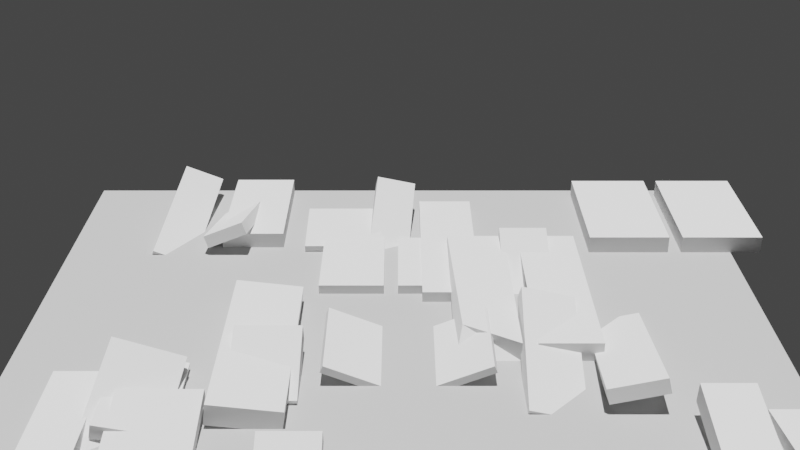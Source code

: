 # Source: ramps.blend  (saved by Blender 3.0.42; exported with 4.5.12 LTS)
import bpy
from mathutils import Matrix  # noqa: F401  (used for matrix-valued properties, if any)

bpy.ops.wm.read_factory_settings(use_empty=True)
scene = bpy.context.scene
scene.name = 'Scene'

# ---- collections
col_collection = bpy.data.collections.new('Collection'); scene.collection.children.link(col_collection)

# ---- materials (node trees are filled in below, after node groups)
mat_concretematerial = bpy.data.materials.new('ConcreteMaterial')
mat_concretematerial.use_transparent_shadow = False

# ---- material node trees
mat_concretematerial.use_nodes = True; mat_concretematerial.node_tree.nodes.clear()
_N = mat_concretematerial.node_tree.nodes; _L = mat_concretematerial.node_tree.links
n0 = _N.new('ShaderNodeBsdfPrincipled'); n0.name = 'Principled BSDF'; n0.location = (10, 300)
n0.distribution = 'GGX'
n0.subsurface_method = 'RANDOM_WALK_SKIN'
n0.inputs[0].default_value = (0.5, 0.5, 0.5, 1.0)
n0.inputs[2].default_value = 0.8
n0.inputs[3].default_value = 1.45
n0.inputs[27].default_value = (0.0, 0.0, 0.0, 1.0)
n0.inputs[28].default_value = 1.0
n1 = _N.new('ShaderNodeOutputMaterial'); n1.name = 'Material Output'; n1.location = (300, 300)
_L.new(n0.outputs[0], n1.inputs[0])
n1.is_active_output = True

# ---- world
world_world = bpy.data.worlds.new('World'); scene.world = world_world
world_world.use_nodes = True; world_world.node_tree.nodes.clear()
_N = world_world.node_tree.nodes; _L = world_world.node_tree.links
n0 = _N.new('ShaderNodeOutputWorld'); n0.name = 'World Output'; n0.location = (300, 300)
n1 = _N.new('ShaderNodeBackground'); n1.name = 'Background'; n1.location = (10, 300)
n1.inputs[0].default_value = (0.05088, 0.05088, 0.05088, 1.0)
_L.new(n1.outputs[0], n0.inputs[0])
n0.is_active_output = True
world_world.color = (0.05088, 0.05088, 0.05088)
world_world.use_sun_shadow = False
world_world.sun_shadow_jitter_overblur = 0.0

# ---- cameras
cam_camera_001 = bpy.data.cameras.new('Camera.001')

# ---- lights
light_sun = bpy.data.lights.new('Sun', 'SUN')
light_sun.transmission_factor = 0.0
light_sun.energy = 5.0
light_sun.shadow_soft_size = 0.125

# ---- meshes
me_plane = bpy.data.meshes.new('Plane')
me_plane.from_pydata([(-25.0, -25.0, 0.0), (25.0, -25.0, 0.0), (-25.0, 25.0, 0.0), (25.0, 25.0, 0.0)], [], [(0, 1, 3, 2)])
_uv = me_plane.uv_layers.new(name='UVMap')
_uv.uv.foreach_set('vector', [0.0, 0.0, 1.0, 0.0, 1.0, 1.0, 0.0, 1.0])
me_plane.materials.append(mat_concretematerial)
me_plane.use_remesh_fix_poles = True
me_plane.use_remesh_preserve_attributes = False
me_plane.update()
me_cube_001 = bpy.data.meshes.new('Cube.001')
me_cube_001.from_pydata([(-0.5, -0.5, -0.5), (-0.5, -0.5, 0.5), (-0.5, 0.5, -0.5), (-0.5, 0.5, 0.5), (0.5, -0.5, -0.5), (0.5, -0.5, 0.5), (0.5, 0.5, -0.5), (0.5, 0.5, 0.5)], [], [(0, 1, 3, 2), (2, 3, 7, 6), (6, 7, 5, 4), (4, 5, 1, 0), (2, 6, 4, 0), (7, 3, 1, 5)])
_uv = me_cube_001.uv_layers.new(name='UVMap')
_uv.uv.foreach_set('vector', [0.375, 0.0, 0.625, 0.0, 0.625, 0.25, 0.375, 0.25, 0.375, 0.25, 0.625, 0.25, 0.625, 0.5, 0.375, 0.5, 0.375, 0.5, 0.625, 0.5, 0.625, 0.75, 0.375, 0.75, 0.375, 0.75, 0.625, 0.75, 0.625, 1.0, 0.375, 1.0, 0.125, 0.5, 0.375, 0.5, 0.375, 0.75, 0.125, 0.75, 0.625, 0.5, 0.875, 0.5, 0.875, 0.75, 0.625, 0.75])
me_cube_001.use_remesh_fix_poles = True
me_cube_001.use_remesh_preserve_attributes = False
me_cube_001.update()
me_cube_002 = bpy.data.meshes.new('Cube.002')
me_cube_002.from_pydata([(-0.5, -0.5, -0.5), (-0.5, -0.5, 0.5), (-0.5, 0.5, -0.5), (-0.5, 0.5, 0.5), (0.5, -0.5, -0.5), (0.5, -0.5, 0.5), (0.5, 0.5, -0.5), (0.5, 0.5, 0.5)], [], [(0, 1, 3, 2), (2, 3, 7, 6), (6, 7, 5, 4), (4, 5, 1, 0), (2, 6, 4, 0), (7, 3, 1, 5)])
_uv = me_cube_002.uv_layers.new(name='UVMap')
_uv.uv.foreach_set('vector', [0.375, 0.0, 0.625, 0.0, 0.625, 0.25, 0.375, 0.25, 0.375, 0.25, 0.625, 0.25, 0.625, 0.5, 0.375, 0.5, 0.375, 0.5, 0.625, 0.5, 0.625, 0.75, 0.375, 0.75, 0.375, 0.75, 0.625, 0.75, 0.625, 1.0, 0.375, 1.0, 0.125, 0.5, 0.375, 0.5, 0.375, 0.75, 0.125, 0.75, 0.625, 0.5, 0.875, 0.5, 0.875, 0.75, 0.625, 0.75])
me_cube_002.use_remesh_fix_poles = True
me_cube_002.use_remesh_preserve_attributes = False
me_cube_002.update()
me_cube_003 = bpy.data.meshes.new('Cube.003')
me_cube_003.from_pydata([(-0.5, -0.5, -0.5), (-0.5, -0.5, 0.5), (-0.5, 0.5, -0.5), (-0.5, 0.5, 0.5), (0.5, -0.5, -0.5), (0.5, -0.5, 0.5), (0.5, 0.5, -0.5), (0.5, 0.5, 0.5)], [], [(0, 1, 3, 2), (2, 3, 7, 6), (6, 7, 5, 4), (4, 5, 1, 0), (2, 6, 4, 0), (7, 3, 1, 5)])
_uv = me_cube_003.uv_layers.new(name='UVMap')
_uv.uv.foreach_set('vector', [0.375, 0.0, 0.625, 0.0, 0.625, 0.25, 0.375, 0.25, 0.375, 0.25, 0.625, 0.25, 0.625, 0.5, 0.375, 0.5, 0.375, 0.5, 0.625, 0.5, 0.625, 0.75, 0.375, 0.75, 0.375, 0.75, 0.625, 0.75, 0.625, 1.0, 0.375, 1.0, 0.125, 0.5, 0.375, 0.5, 0.375, 0.75, 0.125, 0.75, 0.625, 0.5, 0.875, 0.5, 0.875, 0.75, 0.625, 0.75])
me_cube_003.use_remesh_fix_poles = True
me_cube_003.use_remesh_preserve_attributes = False
me_cube_003.update()
me_cube_004 = bpy.data.meshes.new('Cube.004')
me_cube_004.from_pydata([(-0.5, -0.5, -0.5), (-0.5, -0.5, 0.5), (-0.5, 0.5, -0.5), (-0.5, 0.5, 0.5), (0.5, -0.5, -0.5), (0.5, -0.5, 0.5), (0.5, 0.5, -0.5), (0.5, 0.5, 0.5)], [], [(0, 1, 3, 2), (2, 3, 7, 6), (6, 7, 5, 4), (4, 5, 1, 0), (2, 6, 4, 0), (7, 3, 1, 5)])
_uv = me_cube_004.uv_layers.new(name='UVMap')
_uv.uv.foreach_set('vector', [0.375, 0.0, 0.625, 0.0, 0.625, 0.25, 0.375, 0.25, 0.375, 0.25, 0.625, 0.25, 0.625, 0.5, 0.375, 0.5, 0.375, 0.5, 0.625, 0.5, 0.625, 0.75, 0.375, 0.75, 0.375, 0.75, 0.625, 0.75, 0.625, 1.0, 0.375, 1.0, 0.125, 0.5, 0.375, 0.5, 0.375, 0.75, 0.125, 0.75, 0.625, 0.5, 0.875, 0.5, 0.875, 0.75, 0.625, 0.75])
me_cube_004.use_remesh_fix_poles = True
me_cube_004.use_remesh_preserve_attributes = False
me_cube_004.update()
me_cube_005 = bpy.data.meshes.new('Cube.005')
me_cube_005.from_pydata([(-0.5, -0.5, -0.5), (-0.5, -0.5, 0.5), (-0.5, 0.5, -0.5), (-0.5, 0.5, 0.5), (0.5, -0.5, -0.5), (0.5, -0.5, 0.5), (0.5, 0.5, -0.5), (0.5, 0.5, 0.5)], [], [(0, 1, 3, 2), (2, 3, 7, 6), (6, 7, 5, 4), (4, 5, 1, 0), (2, 6, 4, 0), (7, 3, 1, 5)])
_uv = me_cube_005.uv_layers.new(name='UVMap')
_uv.uv.foreach_set('vector', [0.375, 0.0, 0.625, 0.0, 0.625, 0.25, 0.375, 0.25, 0.375, 0.25, 0.625, 0.25, 0.625, 0.5, 0.375, 0.5, 0.375, 0.5, 0.625, 0.5, 0.625, 0.75, 0.375, 0.75, 0.375, 0.75, 0.625, 0.75, 0.625, 1.0, 0.375, 1.0, 0.125, 0.5, 0.375, 0.5, 0.375, 0.75, 0.125, 0.75, 0.625, 0.5, 0.875, 0.5, 0.875, 0.75, 0.625, 0.75])
me_cube_005.use_remesh_fix_poles = True
me_cube_005.use_remesh_preserve_attributes = False
me_cube_005.update()
me_cube_006 = bpy.data.meshes.new('Cube.006')
me_cube_006.from_pydata([(-0.5, -0.5, -0.5), (-0.5, -0.5, 0.5), (-0.5, 0.5, -0.5), (-0.5, 0.5, 0.5), (0.5, -0.5, -0.5), (0.5, -0.5, 0.5), (0.5, 0.5, -0.5), (0.5, 0.5, 0.5)], [], [(0, 1, 3, 2), (2, 3, 7, 6), (6, 7, 5, 4), (4, 5, 1, 0), (2, 6, 4, 0), (7, 3, 1, 5)])
_uv = me_cube_006.uv_layers.new(name='UVMap')
_uv.uv.foreach_set('vector', [0.375, 0.0, 0.625, 0.0, 0.625, 0.25, 0.375, 0.25, 0.375, 0.25, 0.625, 0.25, 0.625, 0.5, 0.375, 0.5, 0.375, 0.5, 0.625, 0.5, 0.625, 0.75, 0.375, 0.75, 0.375, 0.75, 0.625, 0.75, 0.625, 1.0, 0.375, 1.0, 0.125, 0.5, 0.375, 0.5, 0.375, 0.75, 0.125, 0.75, 0.625, 0.5, 0.875, 0.5, 0.875, 0.75, 0.625, 0.75])
me_cube_006.use_remesh_fix_poles = True
me_cube_006.use_remesh_preserve_attributes = False
me_cube_006.update()
me_cube_007 = bpy.data.meshes.new('Cube.007')
me_cube_007.from_pydata([(-0.5, -0.5, -0.5), (-0.5, -0.5, 0.5), (-0.5, 0.5, -0.5), (-0.5, 0.5, 0.5), (0.5, -0.5, -0.5), (0.5, -0.5, 0.5), (0.5, 0.5, -0.5), (0.5, 0.5, 0.5)], [], [(0, 1, 3, 2), (2, 3, 7, 6), (6, 7, 5, 4), (4, 5, 1, 0), (2, 6, 4, 0), (7, 3, 1, 5)])
_uv = me_cube_007.uv_layers.new(name='UVMap')
_uv.uv.foreach_set('vector', [0.375, 0.0, 0.625, 0.0, 0.625, 0.25, 0.375, 0.25, 0.375, 0.25, 0.625, 0.25, 0.625, 0.5, 0.375, 0.5, 0.375, 0.5, 0.625, 0.5, 0.625, 0.75, 0.375, 0.75, 0.375, 0.75, 0.625, 0.75, 0.625, 1.0, 0.375, 1.0, 0.125, 0.5, 0.375, 0.5, 0.375, 0.75, 0.125, 0.75, 0.625, 0.5, 0.875, 0.5, 0.875, 0.75, 0.625, 0.75])
me_cube_007.use_remesh_fix_poles = True
me_cube_007.use_remesh_preserve_attributes = False
me_cube_007.update()
me_cube_008 = bpy.data.meshes.new('Cube.008')
me_cube_008.from_pydata([(-0.5, -0.5, -0.5), (-0.5, -0.5, 0.5), (-0.5, 0.5, -0.5), (-0.5, 0.5, 0.5), (0.5, -0.5, -0.5), (0.5, -0.5, 0.5), (0.5, 0.5, -0.5), (0.5, 0.5, 0.5)], [], [(0, 1, 3, 2), (2, 3, 7, 6), (6, 7, 5, 4), (4, 5, 1, 0), (2, 6, 4, 0), (7, 3, 1, 5)])
_uv = me_cube_008.uv_layers.new(name='UVMap')
_uv.uv.foreach_set('vector', [0.375, 0.0, 0.625, 0.0, 0.625, 0.25, 0.375, 0.25, 0.375, 0.25, 0.625, 0.25, 0.625, 0.5, 0.375, 0.5, 0.375, 0.5, 0.625, 0.5, 0.625, 0.75, 0.375, 0.75, 0.375, 0.75, 0.625, 0.75, 0.625, 1.0, 0.375, 1.0, 0.125, 0.5, 0.375, 0.5, 0.375, 0.75, 0.125, 0.75, 0.625, 0.5, 0.875, 0.5, 0.875, 0.75, 0.625, 0.75])
me_cube_008.use_remesh_fix_poles = True
me_cube_008.use_remesh_preserve_attributes = False
me_cube_008.update()
me_cube_009 = bpy.data.meshes.new('Cube.009')
me_cube_009.from_pydata([(-0.5, -0.5, -0.5), (-0.5, -0.5, 0.5), (-0.5, 0.5, -0.5), (-0.5, 0.5, 0.5), (0.5, -0.5, -0.5), (0.5, -0.5, 0.5), (0.5, 0.5, -0.5), (0.5, 0.5, 0.5)], [], [(0, 1, 3, 2), (2, 3, 7, 6), (6, 7, 5, 4), (4, 5, 1, 0), (2, 6, 4, 0), (7, 3, 1, 5)])
_uv = me_cube_009.uv_layers.new(name='UVMap')
_uv.uv.foreach_set('vector', [0.375, 0.0, 0.625, 0.0, 0.625, 0.25, 0.375, 0.25, 0.375, 0.25, 0.625, 0.25, 0.625, 0.5, 0.375, 0.5, 0.375, 0.5, 0.625, 0.5, 0.625, 0.75, 0.375, 0.75, 0.375, 0.75, 0.625, 0.75, 0.625, 1.0, 0.375, 1.0, 0.125, 0.5, 0.375, 0.5, 0.375, 0.75, 0.125, 0.75, 0.625, 0.5, 0.875, 0.5, 0.875, 0.75, 0.625, 0.75])
me_cube_009.use_remesh_fix_poles = True
me_cube_009.use_remesh_preserve_attributes = False
me_cube_009.update()
me_cube_010 = bpy.data.meshes.new('Cube.010')
me_cube_010.from_pydata([(-0.5, -0.5, -0.5), (-0.5, -0.5, 0.5), (-0.5, 0.5, -0.5), (-0.5, 0.5, 0.5), (0.5, -0.5, -0.5), (0.5, -0.5, 0.5), (0.5, 0.5, -0.5), (0.5, 0.5, 0.5)], [], [(0, 1, 3, 2), (2, 3, 7, 6), (6, 7, 5, 4), (4, 5, 1, 0), (2, 6, 4, 0), (7, 3, 1, 5)])
_uv = me_cube_010.uv_layers.new(name='UVMap')
_uv.uv.foreach_set('vector', [0.375, 0.0, 0.625, 0.0, 0.625, 0.25, 0.375, 0.25, 0.375, 0.25, 0.625, 0.25, 0.625, 0.5, 0.375, 0.5, 0.375, 0.5, 0.625, 0.5, 0.625, 0.75, 0.375, 0.75, 0.375, 0.75, 0.625, 0.75, 0.625, 1.0, 0.375, 1.0, 0.125, 0.5, 0.375, 0.5, 0.375, 0.75, 0.125, 0.75, 0.625, 0.5, 0.875, 0.5, 0.875, 0.75, 0.625, 0.75])
me_cube_010.use_remesh_fix_poles = True
me_cube_010.use_remesh_preserve_attributes = False
me_cube_010.update()
me_cube_011 = bpy.data.meshes.new('Cube.011')
me_cube_011.from_pydata([(-0.5, -0.5, -0.5), (-0.3774, -0.3597, 0.5901), (-0.5, 0.5, -0.5), (-0.5, 0.5, 0.5), (0.5, -0.5, -0.5), (0.5, -0.5, 0.5), (0.5, 0.5, -0.5), (0.5, 0.5, 0.5)], [], [(0, 1, 3, 2), (2, 3, 7, 6), (6, 7, 5, 4), (4, 5, 1, 0), (2, 6, 4, 0), (7, 3, 1, 5)])
_uv = me_cube_011.uv_layers.new(name='UVMap')
_uv.uv.foreach_set('vector', [0.375, 0.0, 0.625, 0.0, 0.625, 0.25, 0.375, 0.25, 0.375, 0.25, 0.625, 0.25, 0.625, 0.5, 0.375, 0.5, 0.375, 0.5, 0.625, 0.5, 0.625, 0.75, 0.375, 0.75, 0.375, 0.75, 0.625, 0.75, 0.625, 1.0, 0.375, 1.0, 0.125, 0.5, 0.375, 0.5, 0.375, 0.75, 0.125, 0.75, 0.625, 0.5, 0.875, 0.5, 0.875, 0.75, 0.625, 0.75])
me_cube_011.use_remesh_fix_poles = True
me_cube_011.use_remesh_preserve_attributes = False
me_cube_011.update()
me_cube_012 = bpy.data.meshes.new('Cube.012')
me_cube_012.from_pydata([(-0.5, -0.5, -0.5), (-0.5, -0.5, 0.5), (-0.5, 0.5, -0.5), (-0.5, 0.5, 0.5), (0.5, -0.5, -0.5), (0.5, -0.5, 0.5), (0.5, 0.5, -0.5), (0.5, 0.5, 0.5)], [], [(0, 1, 3, 2), (2, 3, 7, 6), (6, 7, 5, 4), (4, 5, 1, 0), (2, 6, 4, 0), (7, 3, 1, 5)])
_uv = me_cube_012.uv_layers.new(name='UVMap')
_uv.uv.foreach_set('vector', [0.375, 0.0, 0.625, 0.0, 0.625, 0.25, 0.375, 0.25, 0.375, 0.25, 0.625, 0.25, 0.625, 0.5, 0.375, 0.5, 0.375, 0.5, 0.625, 0.5, 0.625, 0.75, 0.375, 0.75, 0.375, 0.75, 0.625, 0.75, 0.625, 1.0, 0.375, 1.0, 0.125, 0.5, 0.375, 0.5, 0.375, 0.75, 0.125, 0.75, 0.625, 0.5, 0.875, 0.5, 0.875, 0.75, 0.625, 0.75])
me_cube_012.use_remesh_fix_poles = True
me_cube_012.use_remesh_preserve_attributes = False
me_cube_012.update()
me_cube_013 = bpy.data.meshes.new('Cube.013')
me_cube_013.from_pydata([(-0.5, -0.5, -0.5), (-0.5, -0.5, 0.5), (-0.5, 0.5, -0.5), (-0.5, 0.5, 0.5), (0.5, -0.5, -0.5), (0.5, -0.5, 0.5), (0.5, 0.5, -0.5), (0.5, 0.5, 0.5)], [], [(0, 1, 3, 2), (2, 3, 7, 6), (6, 7, 5, 4), (4, 5, 1, 0), (2, 6, 4, 0), (7, 3, 1, 5)])
_uv = me_cube_013.uv_layers.new(name='UVMap')
_uv.uv.foreach_set('vector', [0.375, 0.0, 0.625, 0.0, 0.625, 0.25, 0.375, 0.25, 0.375, 0.25, 0.625, 0.25, 0.625, 0.5, 0.375, 0.5, 0.375, 0.5, 0.625, 0.5, 0.625, 0.75, 0.375, 0.75, 0.375, 0.75, 0.625, 0.75, 0.625, 1.0, 0.375, 1.0, 0.125, 0.5, 0.375, 0.5, 0.375, 0.75, 0.125, 0.75, 0.625, 0.5, 0.875, 0.5, 0.875, 0.75, 0.625, 0.75])
me_cube_013.use_remesh_fix_poles = True
me_cube_013.use_remesh_preserve_attributes = False
me_cube_013.update()
me_cube_014 = bpy.data.meshes.new('Cube.014')
me_cube_014.from_pydata([(-0.5, -0.5, -0.5), (-0.5, -0.5, 0.5), (-0.5, 0.5, -0.5), (-0.5, 0.5, 0.5), (0.5, -0.5, -0.5), (0.5, -0.5, 0.5), (0.5, 0.5, -0.5), (0.5, 0.5, 0.5)], [], [(0, 1, 3, 2), (2, 3, 7, 6), (6, 7, 5, 4), (4, 5, 1, 0), (2, 6, 4, 0), (7, 3, 1, 5)])
_uv = me_cube_014.uv_layers.new(name='UVMap')
_uv.uv.foreach_set('vector', [0.375, 0.0, 0.625, 0.0, 0.625, 0.25, 0.375, 0.25, 0.375, 0.25, 0.625, 0.25, 0.625, 0.5, 0.375, 0.5, 0.375, 0.5, 0.625, 0.5, 0.625, 0.75, 0.375, 0.75, 0.375, 0.75, 0.625, 0.75, 0.625, 1.0, 0.375, 1.0, 0.125, 0.5, 0.375, 0.5, 0.375, 0.75, 0.125, 0.75, 0.625, 0.5, 0.875, 0.5, 0.875, 0.75, 0.625, 0.75])
me_cube_014.use_remesh_fix_poles = True
me_cube_014.use_remesh_preserve_attributes = False
me_cube_014.update()
me_cube_015 = bpy.data.meshes.new('Cube.015')
me_cube_015.from_pydata([(-0.5, -0.5, -0.5), (-0.5, -0.5, 0.5), (-0.5, 0.5, -0.5), (-0.5, 0.5, 0.5), (0.5, -0.5, -0.5), (0.5, -0.5, 0.5), (0.5, 0.5, -0.5), (0.5, 0.5, 0.5)], [], [(0, 1, 3, 2), (2, 3, 7, 6), (6, 7, 5, 4), (4, 5, 1, 0), (2, 6, 4, 0), (7, 3, 1, 5)])
_uv = me_cube_015.uv_layers.new(name='UVMap')
_uv.uv.foreach_set('vector', [0.375, 0.0, 0.625, 0.0, 0.625, 0.25, 0.375, 0.25, 0.375, 0.25, 0.625, 0.25, 0.625, 0.5, 0.375, 0.5, 0.375, 0.5, 0.625, 0.5, 0.625, 0.75, 0.375, 0.75, 0.375, 0.75, 0.625, 0.75, 0.625, 1.0, 0.375, 1.0, 0.125, 0.5, 0.375, 0.5, 0.375, 0.75, 0.125, 0.75, 0.625, 0.5, 0.875, 0.5, 0.875, 0.75, 0.625, 0.75])
me_cube_015.use_remesh_fix_poles = True
me_cube_015.use_remesh_preserve_attributes = False
me_cube_015.update()
me_cube_016 = bpy.data.meshes.new('Cube.016')
me_cube_016.from_pydata([(-0.5, -0.5, -0.5), (-0.5, -0.5, 0.5), (-0.5, 0.5, -0.5), (-0.5, 0.5, 0.5), (0.5, -0.5, -0.5), (0.5, -0.5, 0.5), (0.5, 0.5, -0.5), (0.5, 0.5, 0.5)], [], [(0, 1, 3, 2), (2, 3, 7, 6), (6, 7, 5, 4), (4, 5, 1, 0), (2, 6, 4, 0), (7, 3, 1, 5)])
_uv = me_cube_016.uv_layers.new(name='UVMap')
_uv.uv.foreach_set('vector', [0.375, 0.0, 0.625, 0.0, 0.625, 0.25, 0.375, 0.25, 0.375, 0.25, 0.625, 0.25, 0.625, 0.5, 0.375, 0.5, 0.375, 0.5, 0.625, 0.5, 0.625, 0.75, 0.375, 0.75, 0.375, 0.75, 0.625, 0.75, 0.625, 1.0, 0.375, 1.0, 0.125, 0.5, 0.375, 0.5, 0.375, 0.75, 0.125, 0.75, 0.625, 0.5, 0.875, 0.5, 0.875, 0.75, 0.625, 0.75])
me_cube_016.use_remesh_fix_poles = True
me_cube_016.use_remesh_preserve_attributes = False
me_cube_016.update()
me_cube_017 = bpy.data.meshes.new('Cube.017')
me_cube_017.from_pydata([(-0.5, -0.5, -0.5), (-0.5, -0.5, 0.5), (-0.5, 0.5, -0.5), (-0.5, 0.5, 0.5), (0.5, -0.5, -0.5), (0.5, -0.5, 0.5), (0.5, 0.5, -0.5), (0.5, 0.5, 0.5)], [], [(0, 1, 3, 2), (2, 3, 7, 6), (6, 7, 5, 4), (4, 5, 1, 0), (2, 6, 4, 0), (7, 3, 1, 5)])
_uv = me_cube_017.uv_layers.new(name='UVMap')
_uv.uv.foreach_set('vector', [0.375, 0.0, 0.625, 0.0, 0.625, 0.25, 0.375, 0.25, 0.375, 0.25, 0.625, 0.25, 0.625, 0.5, 0.375, 0.5, 0.375, 0.5, 0.625, 0.5, 0.625, 0.75, 0.375, 0.75, 0.375, 0.75, 0.625, 0.75, 0.625, 1.0, 0.375, 1.0, 0.125, 0.5, 0.375, 0.5, 0.375, 0.75, 0.125, 0.75, 0.625, 0.5, 0.875, 0.5, 0.875, 0.75, 0.625, 0.75])
me_cube_017.use_remesh_fix_poles = True
me_cube_017.use_remesh_preserve_attributes = False
me_cube_017.update()
me_cube_018 = bpy.data.meshes.new('Cube.018')
me_cube_018.from_pydata([(-0.5, -0.5, -0.5), (-0.5, -0.5, 0.5), (-0.5, 0.5, -0.5), (-0.5, 0.5, 0.5), (0.5, -0.5, -0.5), (0.5, -0.5, 0.5), (0.5, 0.5, -0.5), (0.5, 0.5, 0.5)], [], [(0, 1, 3, 2), (2, 3, 7, 6), (6, 7, 5, 4), (4, 5, 1, 0), (2, 6, 4, 0), (7, 3, 1, 5)])
_uv = me_cube_018.uv_layers.new(name='UVMap')
_uv.uv.foreach_set('vector', [0.375, 0.0, 0.625, 0.0, 0.625, 0.25, 0.375, 0.25, 0.375, 0.25, 0.625, 0.25, 0.625, 0.5, 0.375, 0.5, 0.375, 0.5, 0.625, 0.5, 0.625, 0.75, 0.375, 0.75, 0.375, 0.75, 0.625, 0.75, 0.625, 1.0, 0.375, 1.0, 0.125, 0.5, 0.375, 0.5, 0.375, 0.75, 0.125, 0.75, 0.625, 0.5, 0.875, 0.5, 0.875, 0.75, 0.625, 0.75])
me_cube_018.use_remesh_fix_poles = True
me_cube_018.use_remesh_preserve_attributes = False
me_cube_018.update()
me_cube_019 = bpy.data.meshes.new('Cube.019')
me_cube_019.from_pydata([(-0.5, -0.5, -0.5), (-0.5, -0.5, 0.5), (-0.5, 0.5, -0.5), (-0.5, 0.5, 0.5), (0.5, -0.5, -0.5), (0.5, -0.5, 0.5), (0.5, 0.5, -0.5), (0.5, 0.5, 0.5)], [], [(0, 1, 3, 2), (2, 3, 7, 6), (6, 7, 5, 4), (4, 5, 1, 0), (2, 6, 4, 0), (7, 3, 1, 5)])
_uv = me_cube_019.uv_layers.new(name='UVMap')
_uv.uv.foreach_set('vector', [0.375, 0.0, 0.625, 0.0, 0.625, 0.25, 0.375, 0.25, 0.375, 0.25, 0.625, 0.25, 0.625, 0.5, 0.375, 0.5, 0.375, 0.5, 0.625, 0.5, 0.625, 0.75, 0.375, 0.75, 0.375, 0.75, 0.625, 0.75, 0.625, 1.0, 0.375, 1.0, 0.125, 0.5, 0.375, 0.5, 0.375, 0.75, 0.125, 0.75, 0.625, 0.5, 0.875, 0.5, 0.875, 0.75, 0.625, 0.75])
me_cube_019.use_remesh_fix_poles = True
me_cube_019.use_remesh_preserve_attributes = False
me_cube_019.update()
me_cube_020 = bpy.data.meshes.new('Cube.020')
me_cube_020.from_pydata([(-0.5, -0.5, -0.5), (-0.5, -0.5, 0.5), (-0.5, 0.5, -0.5), (-0.5, 0.5, 0.5), (0.5, -0.5, -0.5), (0.5, -0.5, 0.5), (0.5, 0.5, -0.5), (0.5, 0.5, 0.5)], [], [(0, 1, 3, 2), (2, 3, 7, 6), (6, 7, 5, 4), (4, 5, 1, 0), (2, 6, 4, 0), (7, 3, 1, 5)])
_uv = me_cube_020.uv_layers.new(name='UVMap')
_uv.uv.foreach_set('vector', [0.375, 0.0, 0.625, 0.0, 0.625, 0.25, 0.375, 0.25, 0.375, 0.25, 0.625, 0.25, 0.625, 0.5, 0.375, 0.5, 0.375, 0.5, 0.625, 0.5, 0.625, 0.75, 0.375, 0.75, 0.375, 0.75, 0.625, 0.75, 0.625, 1.0, 0.375, 1.0, 0.125, 0.5, 0.375, 0.5, 0.375, 0.75, 0.125, 0.75, 0.625, 0.5, 0.875, 0.5, 0.875, 0.75, 0.625, 0.75])
me_cube_020.use_remesh_fix_poles = True
me_cube_020.use_remesh_preserve_attributes = False
me_cube_020.update()
me_cube_021 = bpy.data.meshes.new('Cube.021')
me_cube_021.from_pydata([(-0.5, -0.5, -0.5), (-0.5, -0.5, 0.5), (-0.5, 0.5, -0.5), (-0.5, 0.5, 0.5), (0.5, -0.5, -0.5), (0.5, -0.5, 0.5), (0.5, 0.5, -0.5), (0.5, 0.5, 0.5)], [], [(0, 1, 3, 2), (2, 3, 7, 6), (6, 7, 5, 4), (4, 5, 1, 0), (2, 6, 4, 0), (7, 3, 1, 5)])
_uv = me_cube_021.uv_layers.new(name='UVMap')
_uv.uv.foreach_set('vector', [0.375, 0.0, 0.625, 0.0, 0.625, 0.25, 0.375, 0.25, 0.375, 0.25, 0.625, 0.25, 0.625, 0.5, 0.375, 0.5, 0.375, 0.5, 0.625, 0.5, 0.625, 0.75, 0.375, 0.75, 0.375, 0.75, 0.625, 0.75, 0.625, 1.0, 0.375, 1.0, 0.125, 0.5, 0.375, 0.5, 0.375, 0.75, 0.125, 0.75, 0.625, 0.5, 0.875, 0.5, 0.875, 0.75, 0.625, 0.75])
me_cube_021.use_remesh_fix_poles = True
me_cube_021.use_remesh_preserve_attributes = False
me_cube_021.update()
me_cube_022 = bpy.data.meshes.new('Cube.022')
me_cube_022.from_pydata([(-0.5, -0.5, -0.5), (-0.5, -0.5, 0.5), (-0.5, 0.5, -0.5), (-0.5, 0.5, 0.5), (0.5, -0.5, -0.5), (0.5, -0.5, 0.5), (0.5, 0.5, -0.5), (0.5, 0.5, 0.5)], [], [(0, 1, 3, 2), (2, 3, 7, 6), (6, 7, 5, 4), (4, 5, 1, 0), (2, 6, 4, 0), (7, 3, 1, 5)])
_uv = me_cube_022.uv_layers.new(name='UVMap')
_uv.uv.foreach_set('vector', [0.375, 0.0, 0.625, 0.0, 0.625, 0.25, 0.375, 0.25, 0.375, 0.25, 0.625, 0.25, 0.625, 0.5, 0.375, 0.5, 0.375, 0.5, 0.625, 0.5, 0.625, 0.75, 0.375, 0.75, 0.375, 0.75, 0.625, 0.75, 0.625, 1.0, 0.375, 1.0, 0.125, 0.5, 0.375, 0.5, 0.375, 0.75, 0.125, 0.75, 0.625, 0.5, 0.875, 0.5, 0.875, 0.75, 0.625, 0.75])
me_cube_022.use_remesh_fix_poles = True
me_cube_022.use_remesh_preserve_attributes = False
me_cube_022.update()
me_cube_023 = bpy.data.meshes.new('Cube.023')
me_cube_023.from_pydata([(-0.5, -0.5, -0.5), (-0.5, -0.5, 0.5), (-0.5, 0.5, -0.5), (-0.5, 0.5, 0.5), (0.5, -0.5, -0.5), (0.5, -0.5, 0.5), (0.5, 0.5, -0.5), (0.5, 0.5, 0.5)], [], [(0, 1, 3, 2), (2, 3, 7, 6), (6, 7, 5, 4), (4, 5, 1, 0), (2, 6, 4, 0), (7, 3, 1, 5)])
_uv = me_cube_023.uv_layers.new(name='UVMap')
_uv.uv.foreach_set('vector', [0.375, 0.0, 0.625, 0.0, 0.625, 0.25, 0.375, 0.25, 0.375, 0.25, 0.625, 0.25, 0.625, 0.5, 0.375, 0.5, 0.375, 0.5, 0.625, 0.5, 0.625, 0.75, 0.375, 0.75, 0.375, 0.75, 0.625, 0.75, 0.625, 1.0, 0.375, 1.0, 0.125, 0.5, 0.375, 0.5, 0.375, 0.75, 0.125, 0.75, 0.625, 0.5, 0.875, 0.5, 0.875, 0.75, 0.625, 0.75])
me_cube_023.use_remesh_fix_poles = True
me_cube_023.use_remesh_preserve_attributes = False
me_cube_023.update()
me_cube_024 = bpy.data.meshes.new('Cube.024')
me_cube_024.from_pydata([(-0.5, -0.5, -0.5), (-0.5, -0.5, 0.5), (-0.5, 0.5, -0.5), (-0.5, 0.5, 0.5), (0.5, -0.5, -0.5), (0.5, -0.5, 0.5), (0.5, 0.5, -0.5), (0.5, 0.5, 0.5)], [], [(0, 1, 3, 2), (2, 3, 7, 6), (6, 7, 5, 4), (4, 5, 1, 0), (2, 6, 4, 0), (7, 3, 1, 5)])
_uv = me_cube_024.uv_layers.new(name='UVMap')
_uv.uv.foreach_set('vector', [0.375, 0.0, 0.625, 0.0, 0.625, 0.25, 0.375, 0.25, 0.375, 0.25, 0.625, 0.25, 0.625, 0.5, 0.375, 0.5, 0.375, 0.5, 0.625, 0.5, 0.625, 0.75, 0.375, 0.75, 0.375, 0.75, 0.625, 0.75, 0.625, 1.0, 0.375, 1.0, 0.125, 0.5, 0.375, 0.5, 0.375, 0.75, 0.125, 0.75, 0.625, 0.5, 0.875, 0.5, 0.875, 0.75, 0.625, 0.75])
me_cube_024.use_remesh_fix_poles = True
me_cube_024.use_remesh_preserve_attributes = False
me_cube_024.update()
me_cube_025 = bpy.data.meshes.new('Cube.025')
me_cube_025.from_pydata([(-0.5, -0.5, -0.5), (-0.5, -0.5, 0.5), (-0.5, 0.5, -0.5), (-0.5, 0.5, 0.5), (0.5, -0.5, -0.5), (0.5, -0.5, 0.5), (0.5, 0.5, -0.5), (0.5, 0.5, 0.5)], [], [(0, 1, 3, 2), (2, 3, 7, 6), (6, 7, 5, 4), (4, 5, 1, 0), (2, 6, 4, 0), (7, 3, 1, 5)])
_uv = me_cube_025.uv_layers.new(name='UVMap')
_uv.uv.foreach_set('vector', [0.375, 0.0, 0.625, 0.0, 0.625, 0.25, 0.375, 0.25, 0.375, 0.25, 0.625, 0.25, 0.625, 0.5, 0.375, 0.5, 0.375, 0.5, 0.625, 0.5, 0.625, 0.75, 0.375, 0.75, 0.375, 0.75, 0.625, 0.75, 0.625, 1.0, 0.375, 1.0, 0.125, 0.5, 0.375, 0.5, 0.375, 0.75, 0.125, 0.75, 0.625, 0.5, 0.875, 0.5, 0.875, 0.75, 0.625, 0.75])
me_cube_025.use_remesh_fix_poles = True
me_cube_025.use_remesh_preserve_attributes = False
me_cube_025.update()
me_cube_026 = bpy.data.meshes.new('Cube.026')
me_cube_026.from_pydata([(-0.5, -0.5, -0.5), (-0.5, -0.5, 0.5), (-0.5, 0.5, -0.5), (-0.5, 0.5, 0.5), (0.5, -0.5, -0.5), (0.5, -0.5, 0.5), (0.5, 0.5, -0.5), (0.5, 0.5, 0.5)], [], [(0, 1, 3, 2), (2, 3, 7, 6), (6, 7, 5, 4), (4, 5, 1, 0), (2, 6, 4, 0), (7, 3, 1, 5)])
_uv = me_cube_026.uv_layers.new(name='UVMap')
_uv.uv.foreach_set('vector', [0.375, 0.0, 0.625, 0.0, 0.625, 0.25, 0.375, 0.25, 0.375, 0.25, 0.625, 0.25, 0.625, 0.5, 0.375, 0.5, 0.375, 0.5, 0.625, 0.5, 0.625, 0.75, 0.375, 0.75, 0.375, 0.75, 0.625, 0.75, 0.625, 1.0, 0.375, 1.0, 0.125, 0.5, 0.375, 0.5, 0.375, 0.75, 0.125, 0.75, 0.625, 0.5, 0.875, 0.5, 0.875, 0.75, 0.625, 0.75])
me_cube_026.use_remesh_fix_poles = True
me_cube_026.use_remesh_preserve_attributes = False
me_cube_026.update()
me_cube_027 = bpy.data.meshes.new('Cube.027')
me_cube_027.from_pydata([(-0.5, -0.5, -0.5), (-0.5, -0.5, 0.5), (-0.5, 0.5, -0.5), (-0.5, 0.5, 0.5), (0.5, -0.5, -0.5), (0.5, -0.5, 0.5), (0.5, 0.5, -0.5), (0.5, 0.5, 0.5)], [], [(0, 1, 3, 2), (2, 3, 7, 6), (6, 7, 5, 4), (4, 5, 1, 0), (2, 6, 4, 0), (7, 3, 1, 5)])
_uv = me_cube_027.uv_layers.new(name='UVMap')
_uv.uv.foreach_set('vector', [0.375, 0.0, 0.625, 0.0, 0.625, 0.25, 0.375, 0.25, 0.375, 0.25, 0.625, 0.25, 0.625, 0.5, 0.375, 0.5, 0.375, 0.5, 0.625, 0.5, 0.625, 0.75, 0.375, 0.75, 0.375, 0.75, 0.625, 0.75, 0.625, 1.0, 0.375, 1.0, 0.125, 0.5, 0.375, 0.5, 0.375, 0.75, 0.125, 0.75, 0.625, 0.5, 0.875, 0.5, 0.875, 0.75, 0.625, 0.75])
me_cube_027.use_remesh_fix_poles = True
me_cube_027.use_remesh_preserve_attributes = False
me_cube_027.update()
me_cube_028 = bpy.data.meshes.new('Cube.028')
me_cube_028.from_pydata([(-0.5, -0.5, -0.5), (-0.5, -0.5, 0.5), (-0.5, 0.5, -0.5), (-0.5, 0.5, 0.5), (0.5, -0.5, -0.5), (0.5, -0.5, 0.5), (0.5, 0.5, -0.5), (0.5, 0.5, 0.5)], [], [(0, 1, 3, 2), (2, 3, 7, 6), (6, 7, 5, 4), (4, 5, 1, 0), (2, 6, 4, 0), (7, 3, 1, 5)])
_uv = me_cube_028.uv_layers.new(name='UVMap')
_uv.uv.foreach_set('vector', [0.375, 0.0, 0.625, 0.0, 0.625, 0.25, 0.375, 0.25, 0.375, 0.25, 0.625, 0.25, 0.625, 0.5, 0.375, 0.5, 0.375, 0.5, 0.625, 0.5, 0.625, 0.75, 0.375, 0.75, 0.375, 0.75, 0.625, 0.75, 0.625, 1.0, 0.375, 1.0, 0.125, 0.5, 0.375, 0.5, 0.375, 0.75, 0.125, 0.75, 0.625, 0.5, 0.875, 0.5, 0.875, 0.75, 0.625, 0.75])
me_cube_028.use_remesh_fix_poles = True
me_cube_028.use_remesh_preserve_attributes = False
me_cube_028.update()

# ---- objects
ob_concreteplane = bpy.data.objects.new('ConcretePlane', me_plane)
ob_ramp = bpy.data.objects.new('Ramp', me_cube_001)
ob_ramp_001 = bpy.data.objects.new('Ramp.001', me_cube_002)
ob_ramp_002 = bpy.data.objects.new('Ramp.002', me_cube_003)
ob_ramp_003 = bpy.data.objects.new('Ramp.003', me_cube_004)
ob_ramp_004 = bpy.data.objects.new('Ramp.004', me_cube_005)
ob_ramp_005 = bpy.data.objects.new('Ramp.005', me_cube_006)
ob_ramp_006 = bpy.data.objects.new('Ramp.006', me_cube_007)
ob_ramp_007 = bpy.data.objects.new('Ramp.007', me_cube_008)
ob_ramp_008 = bpy.data.objects.new('Ramp.008', me_cube_009)
ob_ramp_009 = bpy.data.objects.new('Ramp.009', me_cube_010)
ob_ramp_010 = bpy.data.objects.new('Ramp.010', me_cube_011)
ob_ramp_011 = bpy.data.objects.new('Ramp.011', me_cube_012)
ob_ramp_012 = bpy.data.objects.new('Ramp.012', me_cube_013)
ob_ramp_013 = bpy.data.objects.new('Ramp.013', me_cube_014)
ob_ramp_014 = bpy.data.objects.new('Ramp.014', me_cube_015)
ob_ramp_015 = bpy.data.objects.new('Ramp.015', me_cube_016)
ob_ramp_016 = bpy.data.objects.new('Ramp.016', me_cube_017)
ob_ramp_017 = bpy.data.objects.new('Ramp.017', me_cube_018)
ob_ramp_018 = bpy.data.objects.new('Ramp.018', me_cube_019)
ob_ramp_019 = bpy.data.objects.new('Ramp.019', me_cube_020)
ob_ramp_020 = bpy.data.objects.new('Ramp.020', me_cube_021)
ob_ramp_021 = bpy.data.objects.new('Ramp.021', me_cube_022)
ob_ramp_022 = bpy.data.objects.new('Ramp.022', me_cube_023)
ob_ramp_023 = bpy.data.objects.new('Ramp.023', me_cube_024)
ob_ramp_024 = bpy.data.objects.new('Ramp.024', me_cube_025)
ob_ramp_025 = bpy.data.objects.new('Ramp.025', me_cube_026)
ob_ramp_026 = bpy.data.objects.new('Ramp.026', me_cube_027)
ob_ramp_027 = bpy.data.objects.new('Ramp.027', me_cube_028)
ob_camera = bpy.data.objects.new('Camera', cam_camera_001)
ob_sun = bpy.data.objects.new('Sun', light_sun)

# ---- transforms, parenting, visibility, modifiers, constraints
ob_concreteplane.location = (0.0, 0.0, 0.0)
ob_ramp.location = (-3.439, 11.5, 0.3378)
ob_ramp.scale = (4.596, 7.268, 0.6756)
ob_ramp_001.location = (2.158, 11.5, 0.3378)
ob_ramp_001.scale = (4.596, 7.268, 0.6756)
ob_ramp_002.location = (-9.083, -0.4113, 0.7299)
ob_ramp_002.rotation_euler = (0.0, 0.1171, 0.0)
ob_ramp_002.scale = (4.641, 14.46, 1.46)
ob_ramp_003.location = (12.21, -19.83, 0.5728)
ob_ramp_003.rotation_euler = (0.0, 0.2206, 0.0)
ob_ramp_003.scale = (4.533, 7.032, 1.146)
ob_ramp_004.location = (-6.008, -15.62, 0.5431)
ob_ramp_004.rotation_euler = (0.3846, 0.0, 0.0)
ob_ramp_004.scale = (3.645, 9.365, 1.086)
ob_ramp_005.location = (-1.362, -15.62, 0.5431)
ob_ramp_005.rotation_euler = (-0.3846, 0.0, 0.0)
ob_ramp_005.scale = (3.645, 9.365, 1.086)
ob_ramp_006.location = (19.14, -13.19, 0.7307)
ob_ramp_006.rotation_euler = (0.1492, 0.0, 0.0)
ob_ramp_006.scale = (3.34, 13.68, 1.461)
ob_ramp_007.location = (23.48, -13.19, 0.7307)
ob_ramp_007.rotation_euler = (-0.1492, 0.0, 0.0)
ob_ramp_007.scale = (3.34, 13.68, 1.461)
ob_ramp_008.location = (3.603, 14.02, 0.3899)
ob_ramp_008.scale = (4.07, 14.53, 0.7798)
ob_ramp_009.location = (9.159, 10.03, 0.3782)
ob_ramp_009.rotation_euler = (0.3415, 0.0, 0.0)
ob_ramp_009.scale = (3.511, 8.469, 0.7565)
ob_ramp_010.location = (5.675, 6.791, 0.6669)
ob_ramp_010.scale = (4.24, 14.75, 1.334)
ob_ramp_011.location = (10.91, 6.791, 0.6669)
ob_ramp_011.scale = (4.24, 14.75, 1.334)
ob_ramp_012.location = (-4.323, 16.75, 0.4006)
ob_ramp_012.rotation_euler = (0.119, 0.0, 0.0)
ob_ramp_012.scale = (5.722, 5.21, 0.8012)
ob_ramp_013.location = (-0.7368, 17.04, 0.4546)
ob_ramp_013.rotation_euler = (0.3901, 0.2077, 0.0)
ob_ramp_013.scale = (3.041, 9.617, 0.9093)
ob_ramp_014.location = (17.28, 19.11, 0.6354)
ob_ramp_014.scale = (5.987, 10.15, 1.271)
ob_ramp_015.location = (24.27, 19.11, 0.6354)
ob_ramp_015.scale = (5.987, 10.15, 1.271)
ob_ramp_016.location = (9.627, -0.7105, 0.4998)
ob_ramp_016.rotation_euler = (0.2022, 0.2185, 0.0)
ob_ramp_016.scale = (3.717, 11.1, 0.9996)
ob_ramp_017.location = (14.34, -0.7105, 0.4998)
ob_ramp_017.rotation_euler = (-0.2022, -0.2185, 0.0)
ob_ramp_017.scale = (3.717, 11.1, 0.9996)
ob_ramp_018.location = (-19.73, -10.37, 0.473)
ob_ramp_018.scale = (3.228, 14.54, 0.946)
ob_ramp_019.location = (-16.81, 18.99, 0.4754)
ob_ramp_019.rotation_euler = (0.2291, 0.3816, 0.0)
ob_ramp_019.scale = (3.163, 10.84, 0.9507)
ob_ramp_020.location = (-12.64, 18.99, 0.4754)
ob_ramp_020.rotation_euler = (-0.2291, -0.3816, 0.0)
ob_ramp_020.scale = (3.163, 10.84, 0.9507)
ob_ramp_021.location = (-11.19, 19.72, 0.5872)
ob_ramp_021.scale = (4.655, 9.777, 1.174)
ob_ramp_022.location = (-8.37, -2.428, 0.6808)
ob_ramp_022.rotation_euler = (0.3504, 0.0, 0.0)
ob_ramp_022.scale = (4.389, 5.713, 1.362)
ob_ramp_023.location = (-2.497, 0.1204, 0.2607)
ob_ramp_023.rotation_euler = (0.0, 0.3904, 0.0)
ob_ramp_023.scale = (5.063, 6.914, 0.5215)
ob_ramp_024.location = (3.566, 0.1204, 0.2607)
ob_ramp_024.rotation_euler = (0.0, -0.3904, 0.0)
ob_ramp_024.scale = (5.063, 6.914, 0.5215)
ob_ramp_025.location = (-14.21, -10.43, 0.3332)
ob_ramp_025.rotation_euler = (0.1885, 0.0, 0.0)
ob_ramp_025.scale = (5.27, 9.486, 0.6665)
ob_ramp_026.location = (-15.5, -5.316, 0.4698)
ob_ramp_026.rotation_euler = (0.0, 0.1912, 0.0)
ob_ramp_026.scale = (4.44, 7.505, 0.9395)
ob_ramp_027.location = (-16.06, -6.627, 0.344)
ob_ramp_027.rotation_euler = (0.3826, 0.3172, 0.0)
ob_ramp_027.scale = (4.764, 9.324, 0.6879)
ob_camera.location = (0.0, -60.0, 40.0)
ob_camera.rotation_euler = (1.1, 0.0, 0.0)
ob_sun.location = (10.0, 10.0, 30.0)

# ---- collection membership
col_collection.objects.link(ob_concreteplane)
col_collection.objects.link(ob_ramp)
col_collection.objects.link(ob_ramp_001)
col_collection.objects.link(ob_ramp_002)
col_collection.objects.link(ob_ramp_003)
col_collection.objects.link(ob_ramp_004)
col_collection.objects.link(ob_ramp_005)
col_collection.objects.link(ob_ramp_006)
col_collection.objects.link(ob_ramp_007)
col_collection.objects.link(ob_ramp_008)
col_collection.objects.link(ob_ramp_009)
col_collection.objects.link(ob_ramp_010)
col_collection.objects.link(ob_ramp_011)
col_collection.objects.link(ob_ramp_012)
col_collection.objects.link(ob_ramp_013)
col_collection.objects.link(ob_ramp_014)
col_collection.objects.link(ob_ramp_015)
col_collection.objects.link(ob_ramp_016)
col_collection.objects.link(ob_ramp_017)
col_collection.objects.link(ob_ramp_018)
col_collection.objects.link(ob_ramp_019)
col_collection.objects.link(ob_ramp_020)
col_collection.objects.link(ob_ramp_021)
col_collection.objects.link(ob_ramp_022)
col_collection.objects.link(ob_ramp_023)
col_collection.objects.link(ob_ramp_024)
col_collection.objects.link(ob_ramp_025)
col_collection.objects.link(ob_ramp_026)
col_collection.objects.link(ob_ramp_027)
col_collection.objects.link(ob_camera)
col_collection.objects.link(ob_sun)

# ---- scene / render settings (as saved in the file)
scene.camera = ob_camera
scene.frame_start = 1; scene.frame_end = 250; scene.frame_set(0)
scene.render.engine = 'BLENDER_EEVEE_NEXT'
scene.cycles.sampling_pattern = 'TABULATED_SOBOL'
scene.cycles.use_light_tree = False
scene.view_settings.view_transform = 'Filmic'
bpy.context.view_layer.update()
